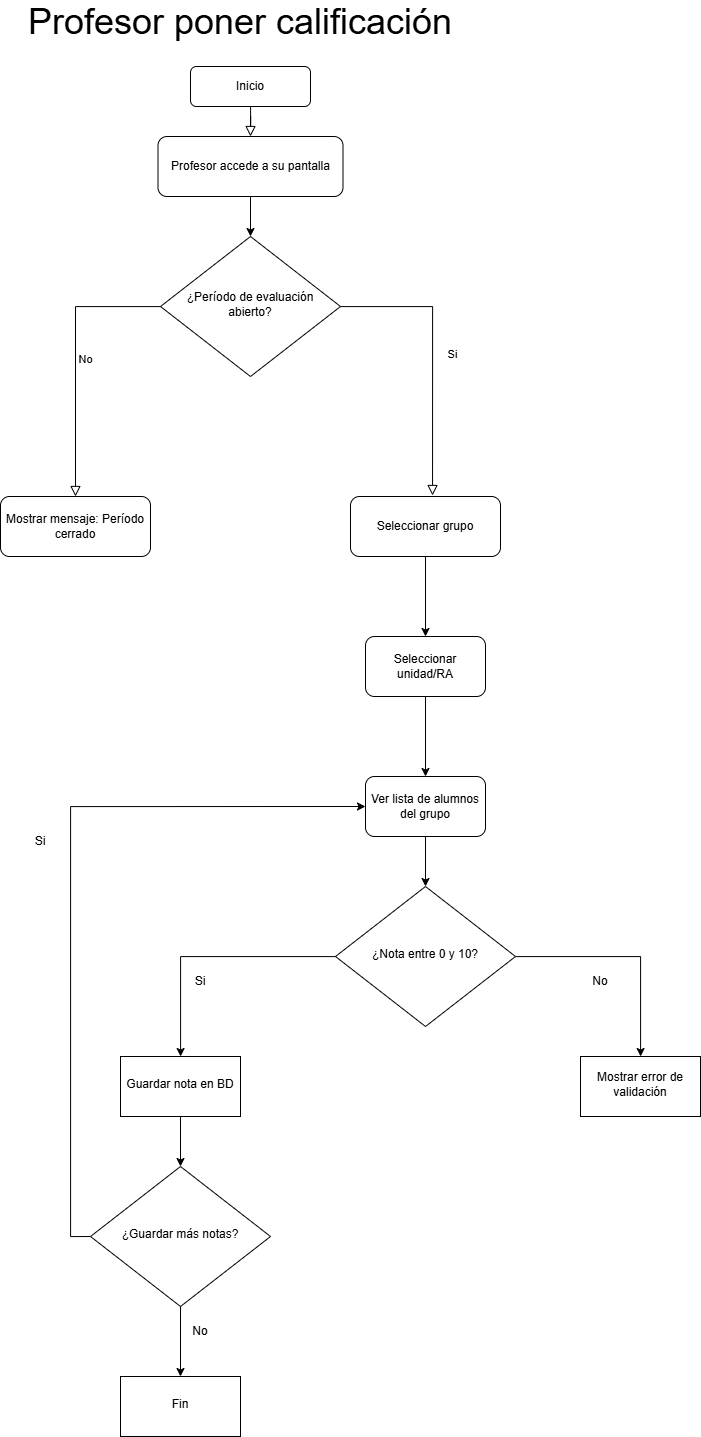

The diagram above was exported from draw.io. Its source (the exported page's mxGraphModel, read from the mxfile embedded in the PNG):
<mxGraphModel dx="3011" dy="1389" grid="1" gridSize="10" guides="1" tooltips="1" connect="1" arrows="1" fold="1" page="1" pageScale="1" pageWidth="827" pageHeight="1169" math="0" shadow="0">
  <root>
    <mxCell id="WIyWlLk6GJQsqaUBKTNV-0" />
    <mxCell id="WIyWlLk6GJQsqaUBKTNV-1" parent="WIyWlLk6GJQsqaUBKTNV-0" />
    <mxCell id="WIyWlLk6GJQsqaUBKTNV-2" edge="1" parent="WIyWlLk6GJQsqaUBKTNV-1" source="WIyWlLk6GJQsqaUBKTNV-3" style="rounded=0;html=1;jettySize=auto;orthogonalLoop=1;fontSize=11;endArrow=block;endFill=0;endSize=8;strokeWidth=1;shadow=0;labelBackgroundColor=none;edgeStyle=orthogonalEdgeStyle;" value="">
      <mxGeometry relative="1" as="geometry">
        <mxPoint x="220" y="150" as="targetPoint" />
      </mxGeometry>
    </mxCell>
    <mxCell id="WIyWlLk6GJQsqaUBKTNV-3" parent="WIyWlLk6GJQsqaUBKTNV-1" style="rounded=1;whiteSpace=wrap;html=1;fontSize=12;glass=0;strokeWidth=1;shadow=0;" value="Inicio" vertex="1">
      <mxGeometry height="40" width="120" x="160" y="80" as="geometry" />
    </mxCell>
    <mxCell id="WIyWlLk6GJQsqaUBKTNV-4" edge="1" parent="WIyWlLk6GJQsqaUBKTNV-1" source="WIyWlLk6GJQsqaUBKTNV-6" style="rounded=0;html=1;jettySize=auto;orthogonalLoop=1;fontSize=11;endArrow=block;endFill=0;endSize=8;strokeWidth=1;shadow=0;labelBackgroundColor=none;edgeStyle=orthogonalEdgeStyle;entryX=0.547;entryY=-0.017;entryDx=0;entryDy=0;entryPerimeter=0;" target="ieYGObxzbSvZVhYbcZeA-2" value="Si">
      <mxGeometry relative="1" y="20" as="geometry">
        <mxPoint as="offset" />
        <mxPoint x="400" y="500" as="targetPoint" />
      </mxGeometry>
    </mxCell>
    <mxCell id="WIyWlLk6GJQsqaUBKTNV-5" edge="1" parent="WIyWlLk6GJQsqaUBKTNV-1" source="WIyWlLk6GJQsqaUBKTNV-6" style="edgeStyle=orthogonalEdgeStyle;rounded=0;html=1;jettySize=auto;orthogonalLoop=1;fontSize=11;endArrow=block;endFill=0;endSize=8;strokeWidth=1;shadow=0;labelBackgroundColor=none;" target="WIyWlLk6GJQsqaUBKTNV-7" value="No">
      <mxGeometry relative="1" x="0.0036" y="10" as="geometry">
        <mxPoint as="offset" />
      </mxGeometry>
    </mxCell>
    <mxCell id="WIyWlLk6GJQsqaUBKTNV-6" parent="WIyWlLk6GJQsqaUBKTNV-1" style="rhombus;whiteSpace=wrap;html=1;shadow=0;fontFamily=Helvetica;fontSize=12;align=center;strokeWidth=1;spacing=6;spacingTop=-4;" value="¿Período de evaluación abierto?" vertex="1">
      <mxGeometry height="140" width="180" x="130" y="250" as="geometry" />
    </mxCell>
    <mxCell id="WIyWlLk6GJQsqaUBKTNV-7" parent="WIyWlLk6GJQsqaUBKTNV-1" style="rounded=1;whiteSpace=wrap;html=1;fontSize=12;glass=0;strokeWidth=1;shadow=0;" value="Mostrar mensaje: Período cerrado" vertex="1">
      <mxGeometry height="60" width="150" x="-30" y="510" as="geometry" />
    </mxCell>
    <mxCell id="ieYGObxzbSvZVhYbcZeA-1" edge="1" parent="WIyWlLk6GJQsqaUBKTNV-1" source="ieYGObxzbSvZVhYbcZeA-0" style="edgeStyle=orthogonalEdgeStyle;rounded=0;orthogonalLoop=1;jettySize=auto;html=1;" target="WIyWlLk6GJQsqaUBKTNV-6" value="">
      <mxGeometry relative="1" as="geometry" />
    </mxCell>
    <mxCell id="ieYGObxzbSvZVhYbcZeA-0" parent="WIyWlLk6GJQsqaUBKTNV-1" style="rounded=1;whiteSpace=wrap;html=1;fontSize=12;glass=0;strokeWidth=1;shadow=0;" value="Profesor accede a su pantalla" vertex="1">
      <mxGeometry height="60" width="185" x="127.5" y="150" as="geometry" />
    </mxCell>
    <mxCell id="ieYGObxzbSvZVhYbcZeA-4" edge="1" parent="WIyWlLk6GJQsqaUBKTNV-1" source="ieYGObxzbSvZVhYbcZeA-2" style="edgeStyle=orthogonalEdgeStyle;rounded=0;orthogonalLoop=1;jettySize=auto;html=1;" target="ieYGObxzbSvZVhYbcZeA-3" value="">
      <mxGeometry relative="1" as="geometry" />
    </mxCell>
    <mxCell id="ieYGObxzbSvZVhYbcZeA-2" parent="WIyWlLk6GJQsqaUBKTNV-1" style="rounded=1;whiteSpace=wrap;html=1;fontSize=12;glass=0;strokeWidth=1;shadow=0;" value="Seleccionar grupo" vertex="1">
      <mxGeometry height="60" width="150" x="320" y="510" as="geometry" />
    </mxCell>
    <mxCell id="ieYGObxzbSvZVhYbcZeA-6" edge="1" parent="WIyWlLk6GJQsqaUBKTNV-1" source="ieYGObxzbSvZVhYbcZeA-3" style="edgeStyle=orthogonalEdgeStyle;rounded=0;orthogonalLoop=1;jettySize=auto;html=1;" target="ieYGObxzbSvZVhYbcZeA-5" value="">
      <mxGeometry relative="1" as="geometry" />
    </mxCell>
    <mxCell id="ieYGObxzbSvZVhYbcZeA-3" parent="WIyWlLk6GJQsqaUBKTNV-1" style="whiteSpace=wrap;html=1;rounded=1;glass=0;strokeWidth=1;shadow=0;" value="Seleccionar unidad/RA" vertex="1">
      <mxGeometry height="60" width="120" x="335" y="650" as="geometry" />
    </mxCell>
    <mxCell id="ieYGObxzbSvZVhYbcZeA-8" edge="1" parent="WIyWlLk6GJQsqaUBKTNV-1" source="ieYGObxzbSvZVhYbcZeA-5" style="edgeStyle=orthogonalEdgeStyle;rounded=0;orthogonalLoop=1;jettySize=auto;html=1;" target="ieYGObxzbSvZVhYbcZeA-7" value="">
      <mxGeometry relative="1" as="geometry" />
    </mxCell>
    <mxCell id="ieYGObxzbSvZVhYbcZeA-5" parent="WIyWlLk6GJQsqaUBKTNV-1" style="whiteSpace=wrap;html=1;rounded=1;glass=0;strokeWidth=1;shadow=0;" value="Ver lista de alumnos del grupo" vertex="1">
      <mxGeometry height="60" width="120" x="335" y="790" as="geometry" />
    </mxCell>
    <mxCell id="ieYGObxzbSvZVhYbcZeA-12" edge="1" parent="WIyWlLk6GJQsqaUBKTNV-1" source="ieYGObxzbSvZVhYbcZeA-7" style="edgeStyle=orthogonalEdgeStyle;rounded=0;orthogonalLoop=1;jettySize=auto;html=1;" target="ieYGObxzbSvZVhYbcZeA-11" value="">
      <mxGeometry relative="1" as="geometry" />
    </mxCell>
    <mxCell id="ieYGObxzbSvZVhYbcZeA-14" edge="1" parent="WIyWlLk6GJQsqaUBKTNV-1" source="ieYGObxzbSvZVhYbcZeA-7" style="edgeStyle=orthogonalEdgeStyle;rounded=0;orthogonalLoop=1;jettySize=auto;html=1;" target="ieYGObxzbSvZVhYbcZeA-13" value="">
      <mxGeometry relative="1" as="geometry" />
    </mxCell>
    <mxCell id="ieYGObxzbSvZVhYbcZeA-7" parent="WIyWlLk6GJQsqaUBKTNV-1" style="rhombus;whiteSpace=wrap;html=1;shadow=0;fontFamily=Helvetica;fontSize=12;align=center;strokeWidth=1;spacing=6;spacingTop=-4;" value="¿Nota entre 0 y 10?" vertex="1">
      <mxGeometry height="140" width="180" x="305" y="900" as="geometry" />
    </mxCell>
    <mxCell id="ieYGObxzbSvZVhYbcZeA-19" edge="1" parent="WIyWlLk6GJQsqaUBKTNV-1" source="ieYGObxzbSvZVhYbcZeA-11" style="edgeStyle=orthogonalEdgeStyle;rounded=0;orthogonalLoop=1;jettySize=auto;html=1;" target="ieYGObxzbSvZVhYbcZeA-18" value="">
      <mxGeometry relative="1" as="geometry" />
    </mxCell>
    <mxCell id="ieYGObxzbSvZVhYbcZeA-11" parent="WIyWlLk6GJQsqaUBKTNV-1" style="whiteSpace=wrap;html=1;shadow=0;strokeWidth=1;spacing=6;spacingTop=-4;" value="Guardar nota en BD" vertex="1">
      <mxGeometry height="60" width="120" x="90" y="1070" as="geometry" />
    </mxCell>
    <mxCell id="ieYGObxzbSvZVhYbcZeA-13" parent="WIyWlLk6GJQsqaUBKTNV-1" style="whiteSpace=wrap;html=1;shadow=0;strokeWidth=1;spacing=6;spacingTop=-4;" value="Mostrar error de validación" vertex="1">
      <mxGeometry height="60" width="120" x="550" y="1070" as="geometry" />
    </mxCell>
    <mxCell id="ieYGObxzbSvZVhYbcZeA-16" parent="WIyWlLk6GJQsqaUBKTNV-1" style="text;html=1;whiteSpace=wrap;strokeColor=none;fillColor=none;align=center;verticalAlign=middle;rounded=0;" value="Si" vertex="1">
      <mxGeometry height="30" width="60" x="140" y="980" as="geometry" />
    </mxCell>
    <mxCell id="ieYGObxzbSvZVhYbcZeA-17" parent="WIyWlLk6GJQsqaUBKTNV-1" style="text;html=1;whiteSpace=wrap;strokeColor=none;fillColor=none;align=center;verticalAlign=middle;rounded=0;" value="No" vertex="1">
      <mxGeometry height="30" width="60" x="540" y="980" as="geometry" />
    </mxCell>
    <mxCell id="ieYGObxzbSvZVhYbcZeA-21" edge="1" parent="WIyWlLk6GJQsqaUBKTNV-1" source="ieYGObxzbSvZVhYbcZeA-18" style="edgeStyle=orthogonalEdgeStyle;rounded=0;orthogonalLoop=1;jettySize=auto;html=1;" target="ieYGObxzbSvZVhYbcZeA-20" value="">
      <mxGeometry relative="1" as="geometry" />
    </mxCell>
    <mxCell id="ieYGObxzbSvZVhYbcZeA-22" edge="1" parent="WIyWlLk6GJQsqaUBKTNV-1" source="ieYGObxzbSvZVhYbcZeA-18" style="edgeStyle=orthogonalEdgeStyle;rounded=0;orthogonalLoop=1;jettySize=auto;html=1;exitX=0;exitY=0.5;exitDx=0;exitDy=0;entryX=0;entryY=0.5;entryDx=0;entryDy=0;" target="ieYGObxzbSvZVhYbcZeA-5">
      <mxGeometry relative="1" as="geometry" />
    </mxCell>
    <mxCell id="ieYGObxzbSvZVhYbcZeA-18" parent="WIyWlLk6GJQsqaUBKTNV-1" style="rhombus;whiteSpace=wrap;html=1;shadow=0;fontFamily=Helvetica;fontSize=12;align=center;strokeWidth=1;spacing=6;spacingTop=-4;" value="¿Guardar más notas?" vertex="1">
      <mxGeometry height="140" width="180" x="60" y="1180" as="geometry" />
    </mxCell>
    <mxCell id="ieYGObxzbSvZVhYbcZeA-20" parent="WIyWlLk6GJQsqaUBKTNV-1" style="whiteSpace=wrap;html=1;shadow=0;strokeWidth=1;spacing=6;spacingTop=-4;" value="Fin" vertex="1">
      <mxGeometry height="60" width="120" x="90" y="1390" as="geometry" />
    </mxCell>
    <mxCell id="ieYGObxzbSvZVhYbcZeA-23" parent="WIyWlLk6GJQsqaUBKTNV-1" style="text;html=1;whiteSpace=wrap;strokeColor=none;fillColor=none;align=center;verticalAlign=middle;rounded=0;" value="Si" vertex="1">
      <mxGeometry height="30" width="60" x="-20" y="840" as="geometry" />
    </mxCell>
    <mxCell id="ieYGObxzbSvZVhYbcZeA-25" parent="WIyWlLk6GJQsqaUBKTNV-1" style="text;html=1;whiteSpace=wrap;strokeColor=none;fillColor=none;align=center;verticalAlign=middle;rounded=0;" value="No" vertex="1">
      <mxGeometry height="30" width="60" x="140" y="1330" as="geometry" />
    </mxCell>
    <mxCell id="2WcMwy3AI4YrDRFWTyTR-0" parent="WIyWlLk6GJQsqaUBKTNV-1" style="text;html=1;whiteSpace=wrap;strokeColor=none;fillColor=none;align=center;verticalAlign=middle;rounded=0;" value="&lt;font style=&quot;font-size: 36px;&quot;&gt;Profesor poner calificación&lt;/font&gt;" vertex="1">
      <mxGeometry height="30" width="480" x="-30" y="20" as="geometry" />
    </mxCell>
  </root>
</mxGraphModel>